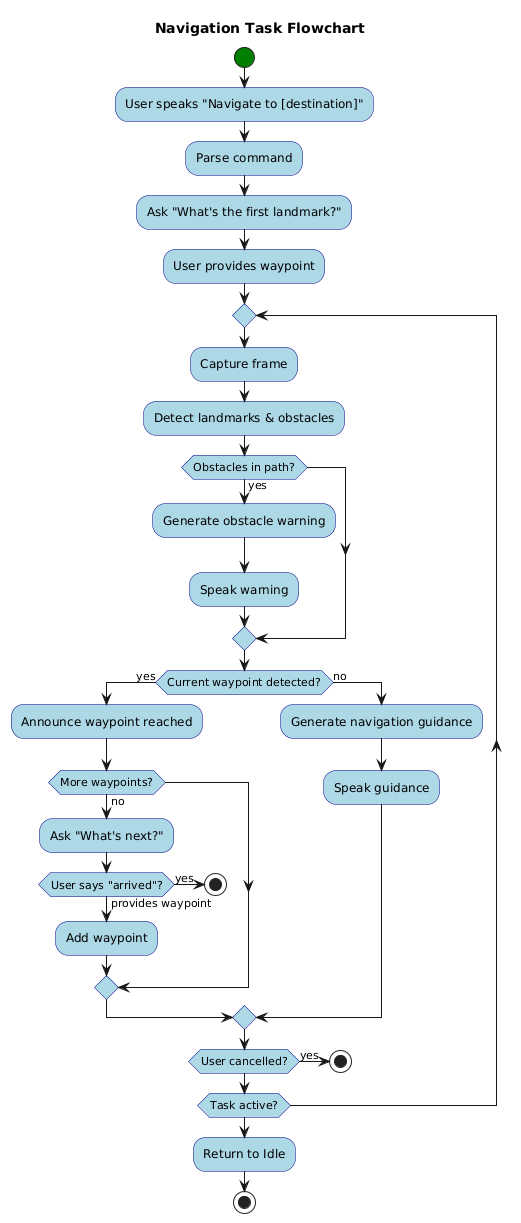

The diagram above was rendered by PlantUML. Its source (embedded in the PNG):
@startuml
skinparam activity {
    BackgroundColor LightBlue
    BorderColor DarkBlue
    StartColor Green
    EndColor Red
}

title Navigation Task Flowchart

start
:User speaks "Navigate to [destination]";
:Parse command;
:Ask "What's the first landmark?";
:User provides waypoint;

repeat
    :Capture frame;
    :Detect landmarks & obstacles;
    
    if (Obstacles in path?) then (yes)
        :Generate obstacle warning;
        :Speak warning;
    endif
    
    if (Current waypoint detected?) then (yes)
        :Announce waypoint reached;
        if (More waypoints?) then (no)
            :Ask "What's next?";
            if (User says "arrived"?) then (yes)
                stop
            else (provides waypoint)
                :Add waypoint;
            endif
        endif
    else (no)
        :Generate navigation guidance;
        :Speak guidance;
    endif
    
    if (User cancelled?) then (yes)
        stop
    endif

repeat while (Task active?)

:Return to Idle;
stop
@enduml